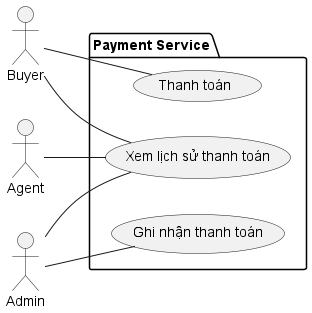

The diagram above was rendered by PlantUML. Its source (embedded in the PNG):
@startuml PaymentService_UseCase
left to right direction
actor Buyer
actor Agent
actor Admin

package "Payment Service" {
  usecase RecordPayment      as "Ghi nhận thanh toán"
  usecase ViewPaymentHistory as "Xem lịch sử thanh toán"
  usecase Pay as "Thanh toán"
}

Buyer -- ViewPaymentHistory
Buyer -- Pay
Agent -- ViewPaymentHistory

Admin -- RecordPayment
Admin -- ViewPaymentHistory
@enduml